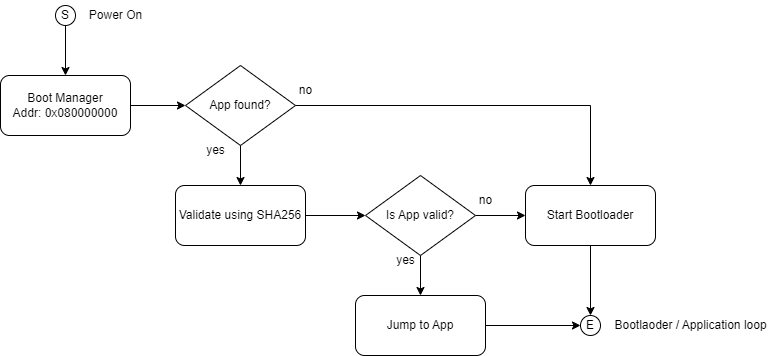

The diagram above was exported from draw.io. Its source (the exported page's mxGraphModel, read from the mxfile embedded in the PNG):
<mxGraphModel dx="1162" dy="667" grid="1" gridSize="10" guides="1" tooltips="1" connect="1" arrows="1" fold="1" page="1" pageScale="1" pageWidth="850" pageHeight="1100" math="0" shadow="0">
  <root>
    <mxCell id="0" />
    <mxCell id="1" parent="0" />
    <mxCell id="3L2S4mJOikAveK3ZCNBX-19" style="edgeStyle=orthogonalEdgeStyle;rounded=0;orthogonalLoop=1;jettySize=auto;html=1;entryX=0;entryY=0.5;entryDx=0;entryDy=0;" edge="1" parent="1" source="3L2S4mJOikAveK3ZCNBX-1" target="3L2S4mJOikAveK3ZCNBX-18">
      <mxGeometry relative="1" as="geometry" />
    </mxCell>
    <mxCell id="3L2S4mJOikAveK3ZCNBX-1" value="Boot Manager&lt;br&gt;Addr: 0x080000000" style="rounded=1;whiteSpace=wrap;html=1;" vertex="1" parent="1">
      <mxGeometry x="50" y="485" width="130" height="60" as="geometry" />
    </mxCell>
    <mxCell id="3L2S4mJOikAveK3ZCNBX-2" value="E" style="ellipse;whiteSpace=wrap;html=1;" vertex="1" parent="1">
      <mxGeometry x="630" y="725" width="20" height="20" as="geometry" />
    </mxCell>
    <mxCell id="3L2S4mJOikAveK3ZCNBX-4" style="edgeStyle=orthogonalEdgeStyle;rounded=0;orthogonalLoop=1;jettySize=auto;html=1;entryX=0.5;entryY=0;entryDx=0;entryDy=0;" edge="1" parent="1" source="3L2S4mJOikAveK3ZCNBX-3" target="3L2S4mJOikAveK3ZCNBX-1">
      <mxGeometry relative="1" as="geometry" />
    </mxCell>
    <mxCell id="3L2S4mJOikAveK3ZCNBX-3" value="S" style="ellipse;whiteSpace=wrap;html=1;" vertex="1" parent="1">
      <mxGeometry x="105" y="415" width="20" height="20" as="geometry" />
    </mxCell>
    <mxCell id="3L2S4mJOikAveK3ZCNBX-5" value="Power On" style="text;html=1;align=center;verticalAlign=middle;resizable=0;points=[];autosize=1;strokeColor=none;fillColor=none;" vertex="1" parent="1">
      <mxGeometry x="125" y="410" width="80" height="30" as="geometry" />
    </mxCell>
    <mxCell id="3L2S4mJOikAveK3ZCNBX-6" value="Bootlaoder / Application loop" style="text;html=1;align=center;verticalAlign=middle;resizable=0;points=[];autosize=1;strokeColor=none;fillColor=none;" vertex="1" parent="1">
      <mxGeometry x="650" y="720" width="180" height="30" as="geometry" />
    </mxCell>
    <mxCell id="3L2S4mJOikAveK3ZCNBX-14" style="edgeStyle=orthogonalEdgeStyle;rounded=0;orthogonalLoop=1;jettySize=auto;html=1;" edge="1" parent="1" source="3L2S4mJOikAveK3ZCNBX-7" target="3L2S4mJOikAveK3ZCNBX-13">
      <mxGeometry relative="1" as="geometry" />
    </mxCell>
    <mxCell id="3L2S4mJOikAveK3ZCNBX-16" style="edgeStyle=orthogonalEdgeStyle;rounded=0;orthogonalLoop=1;jettySize=auto;html=1;entryX=0;entryY=0.5;entryDx=0;entryDy=0;" edge="1" parent="1" source="3L2S4mJOikAveK3ZCNBX-7" target="3L2S4mJOikAveK3ZCNBX-15">
      <mxGeometry relative="1" as="geometry" />
    </mxCell>
    <mxCell id="3L2S4mJOikAveK3ZCNBX-7" value="Is App valid?" style="rhombus;whiteSpace=wrap;html=1;" vertex="1" parent="1">
      <mxGeometry x="415" y="585" width="110" height="80" as="geometry" />
    </mxCell>
    <mxCell id="3L2S4mJOikAveK3ZCNBX-10" value="yes" style="text;html=1;align=center;verticalAlign=middle;resizable=0;points=[];autosize=1;strokeColor=none;fillColor=none;" vertex="1" parent="1">
      <mxGeometry x="435" y="655" width="40" height="30" as="geometry" />
    </mxCell>
    <mxCell id="3L2S4mJOikAveK3ZCNBX-11" value="no" style="text;html=1;align=center;verticalAlign=middle;resizable=0;points=[];autosize=1;strokeColor=none;fillColor=none;" vertex="1" parent="1">
      <mxGeometry x="335" y="485" width="40" height="30" as="geometry" />
    </mxCell>
    <mxCell id="3L2S4mJOikAveK3ZCNBX-32" style="edgeStyle=orthogonalEdgeStyle;rounded=0;orthogonalLoop=1;jettySize=auto;html=1;entryX=0;entryY=0.5;entryDx=0;entryDy=0;" edge="1" parent="1" source="3L2S4mJOikAveK3ZCNBX-13" target="3L2S4mJOikAveK3ZCNBX-2">
      <mxGeometry relative="1" as="geometry" />
    </mxCell>
    <mxCell id="3L2S4mJOikAveK3ZCNBX-13" value="Jump to App" style="rounded=1;whiteSpace=wrap;html=1;" vertex="1" parent="1">
      <mxGeometry x="405" y="705" width="130" height="60" as="geometry" />
    </mxCell>
    <mxCell id="3L2S4mJOikAveK3ZCNBX-30" style="edgeStyle=orthogonalEdgeStyle;rounded=0;orthogonalLoop=1;jettySize=auto;html=1;entryX=0.5;entryY=0;entryDx=0;entryDy=0;" edge="1" parent="1" source="3L2S4mJOikAveK3ZCNBX-15" target="3L2S4mJOikAveK3ZCNBX-2">
      <mxGeometry relative="1" as="geometry" />
    </mxCell>
    <mxCell id="3L2S4mJOikAveK3ZCNBX-15" value="Start Bootloader" style="rounded=1;whiteSpace=wrap;html=1;" vertex="1" parent="1">
      <mxGeometry x="575" y="595" width="130" height="60" as="geometry" />
    </mxCell>
    <mxCell id="3L2S4mJOikAveK3ZCNBX-23" style="edgeStyle=orthogonalEdgeStyle;rounded=0;orthogonalLoop=1;jettySize=auto;html=1;exitX=0.5;exitY=1;exitDx=0;exitDy=0;entryX=0.5;entryY=0;entryDx=0;entryDy=0;" edge="1" parent="1" source="3L2S4mJOikAveK3ZCNBX-18" target="3L2S4mJOikAveK3ZCNBX-21">
      <mxGeometry relative="1" as="geometry" />
    </mxCell>
    <mxCell id="3L2S4mJOikAveK3ZCNBX-27" style="edgeStyle=orthogonalEdgeStyle;rounded=0;orthogonalLoop=1;jettySize=auto;html=1;entryX=0.5;entryY=0;entryDx=0;entryDy=0;" edge="1" parent="1" source="3L2S4mJOikAveK3ZCNBX-18" target="3L2S4mJOikAveK3ZCNBX-15">
      <mxGeometry relative="1" as="geometry" />
    </mxCell>
    <mxCell id="3L2S4mJOikAveK3ZCNBX-18" value="App found?" style="rhombus;whiteSpace=wrap;html=1;" vertex="1" parent="1">
      <mxGeometry x="235" y="475" width="110" height="80" as="geometry" />
    </mxCell>
    <mxCell id="3L2S4mJOikAveK3ZCNBX-25" style="edgeStyle=orthogonalEdgeStyle;rounded=0;orthogonalLoop=1;jettySize=auto;html=1;entryX=0;entryY=0.5;entryDx=0;entryDy=0;" edge="1" parent="1" source="3L2S4mJOikAveK3ZCNBX-21" target="3L2S4mJOikAveK3ZCNBX-7">
      <mxGeometry relative="1" as="geometry" />
    </mxCell>
    <mxCell id="3L2S4mJOikAveK3ZCNBX-21" value="Validate using SHA256" style="rounded=1;whiteSpace=wrap;html=1;" vertex="1" parent="1">
      <mxGeometry x="225" y="595" width="130" height="60" as="geometry" />
    </mxCell>
    <mxCell id="3L2S4mJOikAveK3ZCNBX-28" value="no" style="text;html=1;align=center;verticalAlign=middle;resizable=0;points=[];autosize=1;strokeColor=none;fillColor=none;" vertex="1" parent="1">
      <mxGeometry x="515" y="595" width="40" height="30" as="geometry" />
    </mxCell>
    <mxCell id="3L2S4mJOikAveK3ZCNBX-29" value="yes" style="text;html=1;align=center;verticalAlign=middle;resizable=0;points=[];autosize=1;strokeColor=none;fillColor=none;" vertex="1" parent="1">
      <mxGeometry x="245" y="545" width="40" height="30" as="geometry" />
    </mxCell>
  </root>
</mxGraphModel>